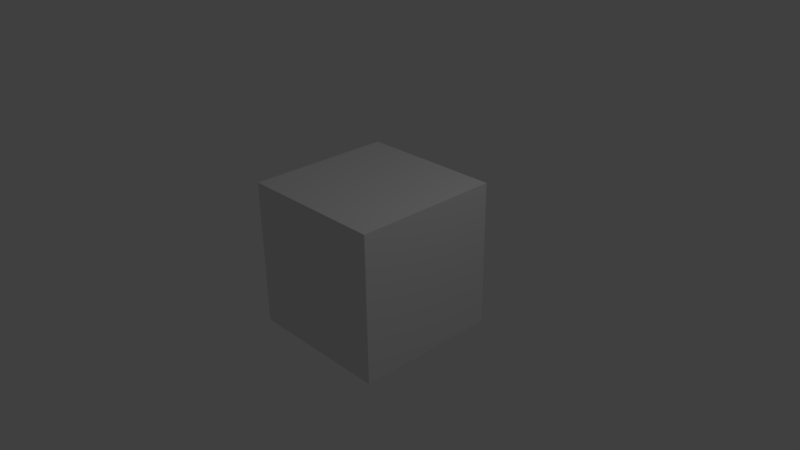 # Source: Component_1.blend  (saved by Blender 2.77.3; exported with 4.5.12 LTS)
import bpy
from mathutils import Matrix  # noqa: F401  (used for matrix-valued properties, if any)

bpy.ops.wm.read_factory_settings(use_empty=True)
scene = bpy.context.scene
scene.name = 'Scene'

# ---- collections
col_collection_1 = bpy.data.collections.new('Collection 1'); scene.collection.children.link(col_collection_1)

# ---- materials (node trees are filled in below, after node groups)
mat_material = bpy.data.materials.new('Material')
mat_material.alpha_threshold = 0.0
mat_material.use_transparent_shadow = False
mat_material.roughness = 0.5
mat_material.line_color = (0.0, 0.0, 0.0, 1.0)

# ---- material node trees

# ---- world
world_world = bpy.data.worlds.new('World'); scene.world = world_world
world_world.color = (0.05088, 0.05088, 0.05088)
world_world.use_sun_shadow = False
world_world.sun_shadow_jitter_overblur = 0.0
world_world.cycles.sampling_method = 'MANUAL'

# ---- cameras
cam_camera = bpy.data.cameras.new('Camera')
cam_camera.clip_end = 100.0
cam_camera.lens = 35.0
cam_camera.sensor_width = 32.0
cam_camera.sensor_height = 18.0
cam_camera.ortho_scale = 7.314
cam_camera.dof.focus_distance = 0.0
cam_camera.dof.aperture_fstop = 128.0

# ---- lights
light_lamp = bpy.data.lights.new('Lamp', 'POINT')
light_lamp.transmission_factor = 0.0
light_lamp.cutoff_distance = 30.0
light_lamp.energy = 100.0
light_lamp.shadow_buffer_clip_start = 1.001
light_lamp.shadow_soft_size = 0.1
light_lamp.shadow_maximum_resolution = 0.006
light_lamp.use_absolute_resolution = True

# ---- meshes
me_cube = bpy.data.meshes.new('Cube')
me_cube.from_pydata([(1.0, 1.0, -1.0), (1.0, -1.0, -1.0), (-1.0, -1.0, -1.0), (-1.0, 1.0, -1.0), (1.0, 1.0, 1.0), (1.0, -1.0, 1.0), (-1.0, -1.0, 1.0), (-1.0, 1.0, 1.0)], [], [(0, 1, 2, 3), (4, 7, 6, 5), (0, 4, 5, 1), (1, 5, 6, 2), (2, 6, 7, 3), (4, 0, 3, 7)])
me_cube.materials.append(mat_material)
me_cube.use_remesh_preserve_volume = False
me_cube.use_remesh_preserve_attributes = False
me_cube.use_mirror_vertex_groups = False
me_cube.update()

# ---- objects
ob_cube = bpy.data.objects.new('Cube', me_cube)
ob_lamp = bpy.data.objects.new('Lamp', light_lamp)
ob_camera = bpy.data.objects.new('Camera', cam_camera)

# ---- transforms, parenting, visibility, modifiers, constraints
ob_cube.location = (0.0, 0.0, 0.0)
ob_cube.lock_rotations_4d = False
ob_cube.empty_display_type = 'ARROWS'
ob_cube.lineart.crease_threshold = 0.0
ob_lamp.location = (4.076, 1.005, 5.904)
ob_lamp.rotation_euler = (0.6503, 0.05522, 1.866)
ob_lamp.lock_rotations_4d = False
ob_lamp.empty_display_type = 'ARROWS'
ob_lamp.color = (0.0, 0.0, 0.0, 0.0)
ob_lamp.lineart.crease_threshold = 0.0
ob_camera.location = (7.481, -6.508, 5.344)
ob_camera.rotation_euler = (1.109, 0.01082, 0.8149)
ob_camera.lock_rotations_4d = False
ob_camera.empty_display_type = 'ARROWS'
ob_camera.color = (0.0, 0.0, 0.0, 0.0)
ob_camera.display_type = 'WIRE'
ob_camera.lineart.crease_threshold = 0.0

# ---- collection membership
col_collection_1.objects.link(ob_cube)
col_collection_1.objects.link(ob_lamp)
col_collection_1.objects.link(ob_camera)

# ---- scene / render settings (as saved in the file)
scene.camera = ob_camera
scene.frame_start = 1; scene.frame_end = 250; scene.frame_set(0)
scene.render.engine = 'BLENDER_EEVEE_NEXT'
scene.render.resolution_percentage = 50
scene.render.dither_intensity = 0.0
scene.cycles.use_denoising = False
scene.cycles.samples = 128
scene.cycles.sampling_pattern = 'TABULATED_SOBOL'
scene.cycles.light_sampling_threshold = 0.0
scene.cycles.use_adaptive_sampling = False
scene.cycles.use_light_tree = False
scene.cycles.blur_glossy = 0.0
scene.cycles.sample_clamp_indirect = 0.0
scene.view_settings.view_transform = 'Standard'
bpy.context.view_layer.update()
